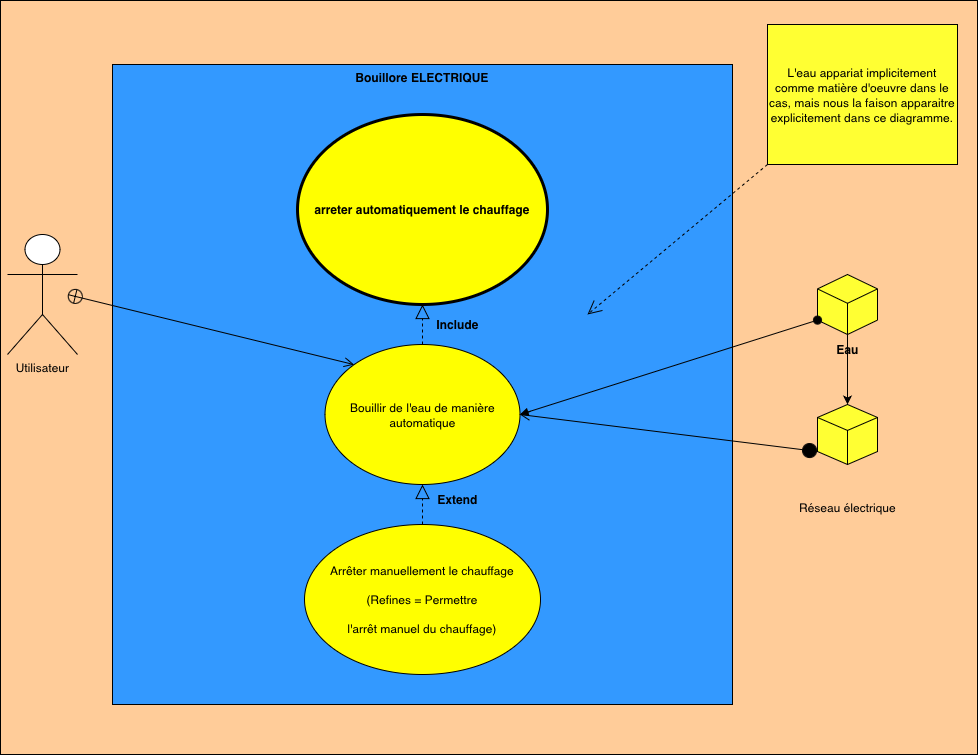

The diagram above was exported from draw.io. Its source (the exported page's mxGraphModel, read from the mxfile embedded in the PNG):
<mxGraphModel dx="1700" dy="1068" grid="1" gridSize="10" guides="1" tooltips="1" connect="1" arrows="1" fold="1" page="1" pageScale="1" pageWidth="827" pageHeight="1169" math="0" shadow="0">
  <root>
    <mxCell id="0" />
    <mxCell id="1" parent="0" />
    <mxCell id="IS4Nt7BlIf8Nu_PPe-kS-12" value="" style="verticalLabelPosition=bottom;verticalAlign=top;html=1;shape=mxgraph.basic.rect;fillColor2=none;strokeWidth=1;size=20;indent=5;fillColor=#FFCC99;" vertex="1" parent="1">
      <mxGeometry x="3" y="46" width="977" height="754" as="geometry" />
    </mxCell>
    <mxCell id="KXqC9toqH5b9I6hQeqLz-1" value="Bouillore ELECTRIQUE" style="shape=rect;html=1;verticalAlign=top;fontStyle=1;whiteSpace=wrap;align=center;fillColor=#3399FF;" parent="1" vertex="1">
      <mxGeometry x="115" y="110" width="620" height="640" as="geometry" />
    </mxCell>
    <mxCell id="KXqC9toqH5b9I6hQeqLz-2" value="arreter automatiquement le chauffage" style="shape=ellipse;html=1;strokeWidth=3;fontStyle=1;whiteSpace=wrap;align=center;perimeter=ellipsePerimeter;fillColor=#FFFF00;" parent="1" vertex="1">
      <mxGeometry x="300" y="160" width="250" height="190" as="geometry" />
    </mxCell>
    <mxCell id="sUHSYtic0EORK4XxYnIZ-1" value="&lt;p style=&quot;margin: 0px; font-style: normal; font-variant-caps: normal; font-stretch: normal; line-height: normal; font-size-adjust: none; font-kerning: auto; font-variant-alternates: normal; font-variant-ligatures: normal; font-variant-numeric: normal; font-variant-east-asian: normal; font-variant-position: normal; font-variant-emoji: normal; font-feature-settings: normal; font-optical-sizing: auto; font-variation-settings: normal;&quot;&gt;Bouillir de l'eau de manière automatique&lt;/p&gt;" style="ellipse;whiteSpace=wrap;html=1;fillColor=#FFFF00;" parent="1" vertex="1">
      <mxGeometry x="327.5" y="390" width="195" height="140" as="geometry" />
    </mxCell>
    <mxCell id="sUHSYtic0EORK4XxYnIZ-2" value="&lt;p style=&quot;margin: 0px; font-style: normal; font-variant-caps: normal; font-stretch: normal; line-height: normal; font-size-adjust: none; font-kerning: auto; font-variant-alternates: normal; font-variant-ligatures: normal; font-variant-numeric: normal; font-variant-east-asian: normal; font-variant-position: normal; font-variant-emoji: normal; font-feature-settings: normal; font-optical-sizing: auto; font-variation-settings: normal;&quot;&gt;Arrêter manuellement le chauffage&lt;/p&gt;&lt;br/&gt;&lt;p style=&quot;margin: 0px; font-style: normal; font-variant-caps: normal; font-stretch: normal; line-height: normal; font-size-adjust: none; font-kerning: auto; font-variant-alternates: normal; font-variant-ligatures: normal; font-variant-numeric: normal; font-variant-east-asian: normal; font-variant-position: normal; font-variant-emoji: normal; font-feature-settings: normal; font-optical-sizing: auto; font-variation-settings: normal;&quot;&gt;(Refines = Permettre&lt;/p&gt;&lt;br/&gt;&lt;p style=&quot;margin: 0px; font-style: normal; font-variant-caps: normal; font-stretch: normal; line-height: normal; font-size-adjust: none; font-kerning: auto; font-variant-alternates: normal; font-variant-ligatures: normal; font-variant-numeric: normal; font-variant-east-asian: normal; font-variant-position: normal; font-variant-emoji: normal; font-feature-settings: normal; font-optical-sizing: auto; font-variation-settings: normal;&quot;&gt;l'arrêt manuel du chauffage)&lt;/p&gt;" style="ellipse;whiteSpace=wrap;html=1;fillColor=#FFFF00;" parent="1" vertex="1">
      <mxGeometry x="307" y="570" width="236" height="150" as="geometry" />
    </mxCell>
    <mxCell id="sUHSYtic0EORK4XxYnIZ-5" value="Utilisateur" style="shape=umlActor;verticalLabelPosition=bottom;verticalAlign=top;html=1;" parent="1" vertex="1">
      <mxGeometry x="10" y="280" width="70" height="60" as="geometry" />
    </mxCell>
    <mxCell id="sUHSYtic0EORK4XxYnIZ-14" value="Include" style="text;align=center;fontStyle=1;verticalAlign=middle;spacingLeft=3;spacingRight=3;strokeColor=none;rotatable=0;points=[[0,0.5],[1,0.5]];portConstraint=eastwest;html=1;" parent="1" vertex="1">
      <mxGeometry x="420" y="340" width="80" height="60" as="geometry" />
    </mxCell>
    <mxCell id="sUHSYtic0EORK4XxYnIZ-15" value="Extend" style="text;align=center;fontStyle=1;verticalAlign=middle;spacingLeft=3;spacingRight=3;strokeColor=none;rotatable=0;points=[[0,0.5],[1,0.5]];portConstraint=eastwest;html=1;" parent="1" vertex="1">
      <mxGeometry x="405" y="505" width="110" height="80" as="geometry" />
    </mxCell>
    <mxCell id="sUHSYtic0EORK4XxYnIZ-17" value="" style="endArrow=block;dashed=1;endFill=0;endSize=12;html=1;rounded=0;exitX=0.5;exitY=0;exitDx=0;exitDy=0;entryX=0.5;entryY=1;entryDx=0;entryDy=0;" parent="1" source="sUHSYtic0EORK4XxYnIZ-2" target="sUHSYtic0EORK4XxYnIZ-1" edge="1">
      <mxGeometry width="160" relative="1" as="geometry">
        <mxPoint x="500" y="450" as="sourcePoint" />
        <mxPoint x="660" y="450" as="targetPoint" />
      </mxGeometry>
    </mxCell>
    <mxCell id="sUHSYtic0EORK4XxYnIZ-18" value="" style="endArrow=block;dashed=1;endFill=0;endSize=12;html=1;rounded=0;entryX=0.5;entryY=1;entryDx=0;entryDy=0;exitX=0.5;exitY=0;exitDx=0;exitDy=0;" parent="1" source="sUHSYtic0EORK4XxYnIZ-1" target="KXqC9toqH5b9I6hQeqLz-2" edge="1">
      <mxGeometry width="160" relative="1" as="geometry">
        <mxPoint x="440" y="430" as="sourcePoint" />
        <mxPoint x="600" y="430" as="targetPoint" />
      </mxGeometry>
    </mxCell>
    <mxCell id="sUHSYtic0EORK4XxYnIZ-19" value="&lt;p style=&quot;margin: 0px; font-style: normal; font-variant-caps: normal; font-stretch: normal; line-height: normal; font-size-adjust: none; font-kerning: auto; font-variant-alternates: normal; font-variant-ligatures: normal; font-variant-numeric: normal; font-variant-east-asian: normal; font-variant-position: normal; font-variant-emoji: normal; font-feature-settings: normal; font-optical-sizing: auto; font-variation-settings: normal;&quot;&gt;L'eau appariat implicitement comme matière d'oeuvre dans le cas, mais nous la faison apparaitre explicitement dans ce diagramme.&lt;/p&gt;" style="rounded=0;whiteSpace=wrap;html=1;fillColor=#FFFF33;" parent="1" vertex="1">
      <mxGeometry x="770" y="70" width="190" height="140" as="geometry" />
    </mxCell>
    <mxCell id="IS4Nt7BlIf8Nu_PPe-kS-6" value="" style="edgeStyle=orthogonalEdgeStyle;rounded=0;orthogonalLoop=1;jettySize=auto;html=1;" edge="1" parent="1" source="sUHSYtic0EORK4XxYnIZ-21" target="sUHSYtic0EORK4XxYnIZ-24">
      <mxGeometry relative="1" as="geometry" />
    </mxCell>
    <mxCell id="sUHSYtic0EORK4XxYnIZ-21" value="" style="html=1;shape=mxgraph.basic.isocube;isoAngle=15;fillColor=#FFFF33;" parent="1" vertex="1">
      <mxGeometry x="820" y="320" width="60" height="60" as="geometry" />
    </mxCell>
    <mxCell id="sUHSYtic0EORK4XxYnIZ-24" value="" style="html=1;shape=mxgraph.basic.isocube;isoAngle=13.55;fillColor=#FFFF33;" parent="1" vertex="1">
      <mxGeometry x="820" y="450" width="60" height="60" as="geometry" />
    </mxCell>
    <mxCell id="sUHSYtic0EORK4XxYnIZ-25" value="" style="endArrow=open;endSize=12;dashed=1;html=1;rounded=0;exitX=0;exitY=1;exitDx=0;exitDy=0;" parent="1" source="sUHSYtic0EORK4XxYnIZ-19" edge="1">
      <mxGeometry width="160" relative="1" as="geometry">
        <mxPoint x="430" y="360" as="sourcePoint" />
        <mxPoint x="590" y="360" as="targetPoint" />
      </mxGeometry>
    </mxCell>
    <mxCell id="sUHSYtic0EORK4XxYnIZ-30" value="" style="endArrow=open;startArrow=circlePlus;endFill=0;startFill=0;endSize=8;html=1;rounded=0;entryX=0;entryY=0;entryDx=0;entryDy=0;" parent="1" target="sUHSYtic0EORK4XxYnIZ-1" edge="1">
      <mxGeometry width="160" relative="1" as="geometry">
        <mxPoint x="70" y="340" as="sourcePoint" />
        <mxPoint x="270" y="330" as="targetPoint" />
        <Array as="points" />
      </mxGeometry>
    </mxCell>
    <mxCell id="sUHSYtic0EORK4XxYnIZ-31" value="Eau" style="text;align=center;fontStyle=1;verticalAlign=middle;spacingLeft=3;spacingRight=3;strokeColor=none;rotatable=0;points=[[0,0.5],[1,0.5]];portConstraint=eastwest;html=1;" parent="1" vertex="1">
      <mxGeometry x="810" y="360" width="80" height="70" as="geometry" />
    </mxCell>
    <mxCell id="sUHSYtic0EORK4XxYnIZ-32" value="&lt;p style=&quot;margin: 0px; font-style: normal; font-variant-caps: normal; font-weight: normal; font-stretch: normal; line-height: normal; font-size-adjust: none; font-kerning: auto; font-variant-alternates: normal; font-variant-ligatures: normal; font-variant-numeric: normal; font-variant-east-asian: normal; font-variant-position: normal; font-variant-emoji: normal; font-feature-settings: normal; font-optical-sizing: auto; font-variation-settings: normal;&quot;&gt;Réseau électrique&lt;/p&gt;" style="text;align=center;fontStyle=1;verticalAlign=middle;spacingLeft=3;spacingRight=3;strokeColor=none;rotatable=0;points=[[0,0.5],[1,0.5]];portConstraint=eastwest;html=1;" parent="1" vertex="1">
      <mxGeometry x="725" y="530" width="250" height="46" as="geometry" />
    </mxCell>
    <mxCell id="sUHSYtic0EORK4XxYnIZ-33" value="" style="html=1;verticalAlign=bottom;startArrow=oval;startFill=1;endArrow=block;startSize=8;curved=0;rounded=0;entryX=1;entryY=0.5;entryDx=0;entryDy=0;exitX=0;exitY=0;exitDx=0;exitDy=45.595274455193035;exitPerimeter=0;" parent="1" source="sUHSYtic0EORK4XxYnIZ-21" target="sUHSYtic0EORK4XxYnIZ-1" edge="1">
      <mxGeometry width="60" relative="1" as="geometry">
        <mxPoint x="810" y="350" as="sourcePoint" />
        <mxPoint x="630" y="500" as="targetPoint" />
      </mxGeometry>
    </mxCell>
    <mxCell id="sUHSYtic0EORK4XxYnIZ-34" value="" style="html=1;verticalAlign=bottom;startArrow=circle;startFill=1;endArrow=open;startSize=6;endSize=8;curved=0;rounded=0;exitX=0;exitY=0;exitDx=0;exitDy=47.03302146779315;exitPerimeter=0;entryX=1;entryY=0.5;entryDx=0;entryDy=0;" parent="1" source="sUHSYtic0EORK4XxYnIZ-24" target="sUHSYtic0EORK4XxYnIZ-1" edge="1">
      <mxGeometry width="80" relative="1" as="geometry">
        <mxPoint x="560" y="630" as="sourcePoint" />
        <mxPoint x="640" y="630" as="targetPoint" />
      </mxGeometry>
    </mxCell>
  </root>
</mxGraphModel>